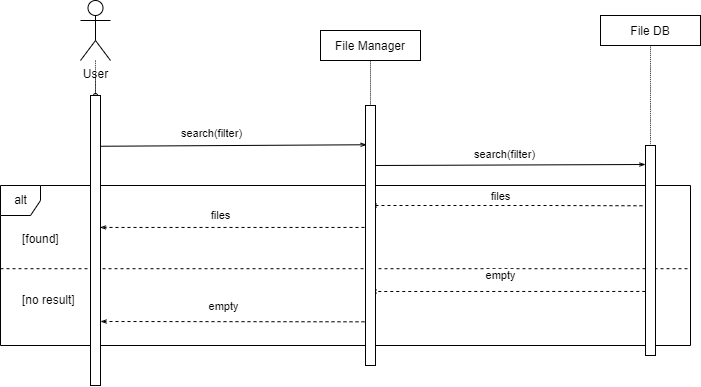

The diagram above was exported from draw.io. Its source (the exported page's mxGraphModel, read from the mxfile embedded in the PNG):
<mxGraphModel dx="850" dy="542" grid="1" gridSize="10" guides="1" tooltips="1" connect="1" arrows="1" fold="1" page="1" pageScale="1" pageWidth="850" pageHeight="1100" math="0" shadow="0">
  <root>
    <mxCell id="0" />
    <mxCell id="1" parent="0" />
    <mxCell id="whd_K4xkjX8_43NFKWuI-1" value="alt" style="shape=umlFrame;tabWidth=110;tabHeight=30;tabPosition=left;html=1;boundedLbl=1;labelInHeader=1;width=40;height=30;" parent="1" vertex="1">
      <mxGeometry x="70" y="280" width="690" height="160" as="geometry" />
    </mxCell>
    <mxCell id="whd_K4xkjX8_43NFKWuI-2" value="[found]" style="text" parent="whd_K4xkjX8_43NFKWuI-1" vertex="1">
      <mxGeometry width="100" height="20" relative="1" as="geometry">
        <mxPoint x="20" y="40" as="offset" />
      </mxGeometry>
    </mxCell>
    <mxCell id="whd_K4xkjX8_43NFKWuI-3" value="[no result]" style="line;strokeWidth=1;dashed=1;labelPosition=center;verticalLabelPosition=bottom;align=left;verticalAlign=top;spacingLeft=20;spacingTop=15;" parent="whd_K4xkjX8_43NFKWuI-1" vertex="1">
      <mxGeometry y="80" width="690.0000000000001" height="6.4" as="geometry" />
    </mxCell>
    <mxCell id="neMNCIyA2tyr0fNJXnKC-1" value="" style="edgeStyle=orthogonalEdgeStyle;curved=1;rounded=0;orthogonalLoop=1;jettySize=auto;html=1;dashed=1;dashPattern=1 1;endArrow=oval;endFill=0;endSize=4;" parent="1" source="neMNCIyA2tyr0fNJXnKC-2" target="neMNCIyA2tyr0fNJXnKC-13" edge="1">
      <mxGeometry relative="1" as="geometry" />
    </mxCell>
    <mxCell id="neMNCIyA2tyr0fNJXnKC-2" value="User" style="shape=umlActor;verticalLabelPosition=bottom;verticalAlign=top;html=1;outlineConnect=0;" parent="1" vertex="1">
      <mxGeometry x="150" y="95" width="30" height="60" as="geometry" />
    </mxCell>
    <mxCell id="neMNCIyA2tyr0fNJXnKC-3" value="" style="html=1;verticalAlign=bottom;startArrow=none;endArrow=none;dashed=1;rounded=0;dashPattern=1 1;endSize=4;curved=1;" parent="1" target="neMNCIyA2tyr0fNJXnKC-6" edge="1">
      <mxGeometry relative="1" as="geometry">
        <mxPoint x="720" y="360" as="sourcePoint" />
      </mxGeometry>
    </mxCell>
    <mxCell id="neMNCIyA2tyr0fNJXnKC-4" value="File DB" style="rounded=0;dashed=0;" parent="1" vertex="1">
      <mxGeometry x="670" y="110" width="100" height="30" as="geometry" />
    </mxCell>
    <mxCell id="neMNCIyA2tyr0fNJXnKC-5" value="" style="html=1;verticalAlign=bottom;startArrow=none;endArrow=none;dashed=1;rounded=0;dashPattern=1 1;endSize=4;curved=1;" parent="1" source="neMNCIyA2tyr0fNJXnKC-6" target="neMNCIyA2tyr0fNJXnKC-4" edge="1">
      <mxGeometry relative="1" as="geometry" />
    </mxCell>
    <mxCell id="whd_K4xkjX8_43NFKWuI-4" style="edgeStyle=none;rounded=0;orthogonalLoop=1;jettySize=auto;html=1;exitX=-0.303;exitY=0.287;exitDx=0;exitDy=0;endArrow=openThin;endFill=0;endSize=4;dashed=1;exitPerimeter=0;" parent="1" source="neMNCIyA2tyr0fNJXnKC-6" edge="1">
      <mxGeometry relative="1" as="geometry">
        <mxPoint x="440" y="300" as="targetPoint" />
        <Array as="points">
          <mxPoint x="610" y="300" />
        </Array>
      </mxGeometry>
    </mxCell>
    <mxCell id="whd_K4xkjX8_43NFKWuI-8" value="files" style="edgeLabel;html=1;align=center;verticalAlign=middle;resizable=0;points=[];" parent="whd_K4xkjX8_43NFKWuI-4" vertex="1" connectable="0">
      <mxGeometry x="0.1398" y="-1" relative="1" as="geometry">
        <mxPoint x="13" y="-9" as="offset" />
      </mxGeometry>
    </mxCell>
    <mxCell id="whd_K4xkjX8_43NFKWuI-6" style="edgeStyle=none;rounded=0;orthogonalLoop=1;jettySize=auto;html=1;exitX=-0.022;exitY=0.695;exitDx=0;exitDy=0;endArrow=openThin;endFill=0;endSize=4;exitPerimeter=0;dashed=1;" parent="1" source="neMNCIyA2tyr0fNJXnKC-6" edge="1">
      <mxGeometry relative="1" as="geometry">
        <mxPoint x="440" y="386" as="targetPoint" />
      </mxGeometry>
    </mxCell>
    <mxCell id="whd_K4xkjX8_43NFKWuI-9" value="empty" style="edgeLabel;html=1;align=center;verticalAlign=middle;resizable=0;points=[];" parent="whd_K4xkjX8_43NFKWuI-6" vertex="1" connectable="0">
      <mxGeometry x="0.1346" relative="1" as="geometry">
        <mxPoint x="11" y="-16" as="offset" />
      </mxGeometry>
    </mxCell>
    <mxCell id="neMNCIyA2tyr0fNJXnKC-6" value="" style="rounded=0;dashed=0;" parent="1" vertex="1">
      <mxGeometry x="715" y="240" width="10" height="210" as="geometry" />
    </mxCell>
    <mxCell id="neMNCIyA2tyr0fNJXnKC-7" value="" style="html=1;verticalAlign=bottom;startArrow=none;endArrow=none;dashed=1;rounded=0;dashPattern=1 1;endSize=4;curved=1;" parent="1" target="neMNCIyA2tyr0fNJXnKC-10" edge="1">
      <mxGeometry relative="1" as="geometry">
        <mxPoint x="440" y="400" as="sourcePoint" />
      </mxGeometry>
    </mxCell>
    <mxCell id="neMNCIyA2tyr0fNJXnKC-8" value="File Manager" style="rounded=0;dashed=0;" parent="1" vertex="1">
      <mxGeometry x="390" y="125" width="100" height="30" as="geometry" />
    </mxCell>
    <mxCell id="neMNCIyA2tyr0fNJXnKC-9" value="" style="html=1;verticalAlign=bottom;startArrow=none;endArrow=none;dashed=1;rounded=0;dashPattern=1 1;endSize=4;curved=1;" parent="1" source="neMNCIyA2tyr0fNJXnKC-10" target="neMNCIyA2tyr0fNJXnKC-8" edge="1">
      <mxGeometry relative="1" as="geometry" />
    </mxCell>
    <mxCell id="neMNCIyA2tyr0fNJXnKC-19" style="edgeStyle=none;rounded=0;orthogonalLoop=1;jettySize=auto;html=1;endArrow=openThin;endFill=0;endSize=4;" parent="1" edge="1">
      <mxGeometry relative="1" as="geometry">
        <mxPoint x="445" y="260" as="sourcePoint" />
        <mxPoint x="715" y="259" as="targetPoint" />
      </mxGeometry>
    </mxCell>
    <mxCell id="whd_K4xkjX8_43NFKWuI-5" value="files" style="edgeStyle=none;rounded=0;orthogonalLoop=1;jettySize=auto;html=1;entryX=0.952;entryY=0.455;entryDx=0;entryDy=0;entryPerimeter=0;endArrow=openThin;endFill=0;endSize=4;exitX=0.5;exitY=0.469;exitDx=0;exitDy=0;exitPerimeter=0;dashed=1;" parent="1" source="neMNCIyA2tyr0fNJXnKC-10" target="neMNCIyA2tyr0fNJXnKC-13" edge="1">
      <mxGeometry x="0.1091" y="-12" relative="1" as="geometry">
        <mxPoint x="440" y="322" as="sourcePoint" />
        <mxPoint as="offset" />
      </mxGeometry>
    </mxCell>
    <mxCell id="whd_K4xkjX8_43NFKWuI-7" style="edgeStyle=none;rounded=0;orthogonalLoop=1;jettySize=auto;html=1;endArrow=openThin;endFill=0;endSize=4;exitX=0.5;exitY=0.832;exitDx=0;exitDy=0;exitPerimeter=0;dashed=1;" parent="1" source="neMNCIyA2tyr0fNJXnKC-10" edge="1">
      <mxGeometry relative="1" as="geometry">
        <mxPoint x="430" y="416" as="sourcePoint" />
        <mxPoint x="170" y="416" as="targetPoint" />
      </mxGeometry>
    </mxCell>
    <mxCell id="whd_K4xkjX8_43NFKWuI-10" value="empty" style="edgeLabel;html=1;align=center;verticalAlign=middle;resizable=0;points=[];" parent="whd_K4xkjX8_43NFKWuI-7" vertex="1" connectable="0">
      <mxGeometry x="0.097" relative="1" as="geometry">
        <mxPoint y="-16" as="offset" />
      </mxGeometry>
    </mxCell>
    <mxCell id="neMNCIyA2tyr0fNJXnKC-10" value="" style="rounded=0;dashed=0;" parent="1" vertex="1">
      <mxGeometry x="435" y="200" width="10" height="260" as="geometry" />
    </mxCell>
    <mxCell id="neMNCIyA2tyr0fNJXnKC-11" value="" style="html=1;verticalAlign=bottom;startArrow=none;endArrow=none;dashed=1;rounded=0;dashPattern=1 1;endSize=4;curved=1;" parent="1" target="neMNCIyA2tyr0fNJXnKC-13" edge="1">
      <mxGeometry relative="1" as="geometry">
        <mxPoint x="165" y="400" as="sourcePoint" />
      </mxGeometry>
    </mxCell>
    <mxCell id="neMNCIyA2tyr0fNJXnKC-12" value="" style="html=1;verticalAlign=bottom;startArrow=none;endArrow=none;dashed=1;rounded=0;dashPattern=1 1;endSize=4;curved=1;" parent="1" source="neMNCIyA2tyr0fNJXnKC-13" edge="1">
      <mxGeometry relative="1" as="geometry">
        <mxPoint x="165" y="170" as="targetPoint" />
      </mxGeometry>
    </mxCell>
    <mxCell id="neMNCIyA2tyr0fNJXnKC-17" style="rounded=0;orthogonalLoop=1;jettySize=auto;html=1;exitX=1.022;exitY=0.175;exitDx=0;exitDy=0;endArrow=openThin;endFill=0;endSize=4;exitPerimeter=0;entryX=0.118;entryY=0.151;entryDx=0;entryDy=0;entryPerimeter=0;" parent="1" source="neMNCIyA2tyr0fNJXnKC-13" target="neMNCIyA2tyr0fNJXnKC-10" edge="1">
      <mxGeometry relative="1" as="geometry">
        <mxPoint x="430" y="241" as="targetPoint" />
      </mxGeometry>
    </mxCell>
    <mxCell id="neMNCIyA2tyr0fNJXnKC-18" value="search(filter)" style="edgeLabel;html=1;align=center;verticalAlign=middle;resizable=0;points=[];" parent="neMNCIyA2tyr0fNJXnKC-17" vertex="1" connectable="0">
      <mxGeometry x="-0.1178" y="-1" relative="1" as="geometry">
        <mxPoint x="-7" y="-14" as="offset" />
      </mxGeometry>
    </mxCell>
    <mxCell id="neMNCIyA2tyr0fNJXnKC-13" value="" style="rounded=0;dashed=0;" parent="1" vertex="1">
      <mxGeometry x="160" y="190" width="10" height="290" as="geometry" />
    </mxCell>
    <mxCell id="neMNCIyA2tyr0fNJXnKC-20" value="search(filter)" style="edgeLabel;html=1;align=center;verticalAlign=middle;resizable=0;points=[];" parent="1" vertex="1" connectable="0">
      <mxGeometry x="569.9980442090996" y="240.00266771535277" as="geometry">
        <mxPoint x="4" y="8" as="offset" />
      </mxGeometry>
    </mxCell>
  </root>
</mxGraphModel>